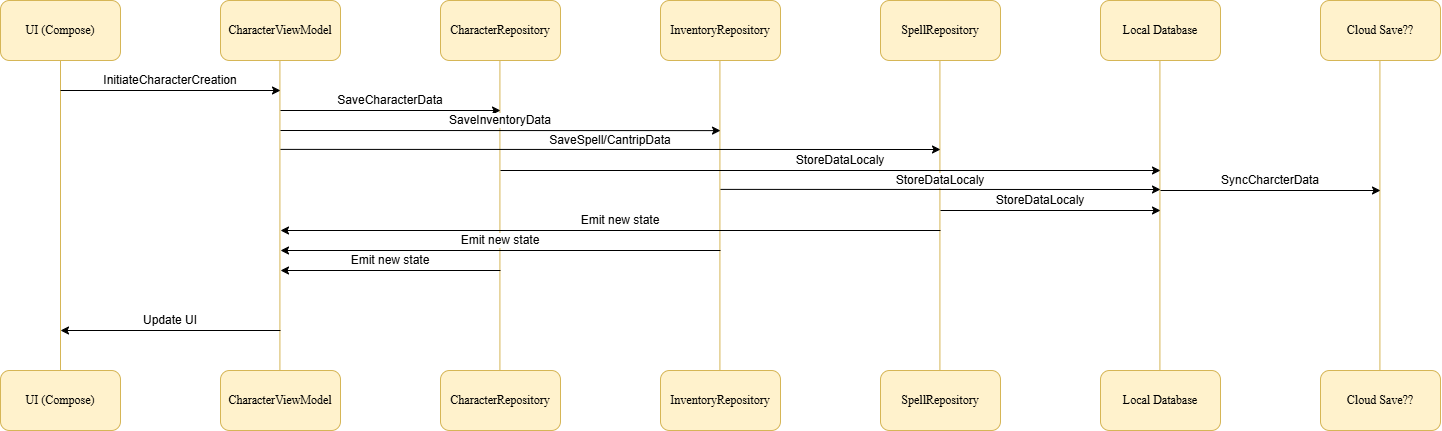

The diagram above was exported from draw.io. Its source (the exported page's mxGraphModel, read from the mxfile embedded in the PNG):
<mxGraphModel dx="2013" dy="1105" grid="1" gridSize="10" guides="1" tooltips="1" connect="1" arrows="1" fold="1" page="0" pageScale="1.5" pageWidth="826" pageHeight="1169" background="none" math="0" shadow="0">
  <root>
    <mxCell id="0" />
    <mxCell id="1" parent="0" />
    <mxCell id="WIuIVBs_hF0NWXu2ZeVx-89" value="UI (Compose)" style="rounded=1;whiteSpace=wrap;html=1;hachureGap=4;fontFamily=Times New Roman;fillColor=#fff2cc;strokeColor=#d6b656;labelBackgroundColor=none;" parent="1" vertex="1">
      <mxGeometry x="-280" y="-190" width="120" height="60" as="geometry" />
    </mxCell>
    <mxCell id="hU0wJJ-H31HnZBjtbFDj-1" value="&lt;span style=&quot;&quot;&gt;CharacterViewModel&lt;/span&gt;" style="rounded=1;whiteSpace=wrap;html=1;hachureGap=4;fontFamily=Times New Roman;fillColor=#fff2cc;strokeColor=#d6b656;labelBackgroundColor=none;" parent="1" vertex="1">
      <mxGeometry x="-60" y="-190" width="120" height="60" as="geometry" />
    </mxCell>
    <mxCell id="m5iS5XdX8yPkt1ZrwGtl-1" value="&lt;span style=&quot;&quot;&gt;CharacterRepository&lt;/span&gt;" style="rounded=1;whiteSpace=wrap;html=1;hachureGap=4;fontFamily=Times New Roman;fillColor=#fff2cc;strokeColor=#d6b656;labelBackgroundColor=none;" vertex="1" parent="1">
      <mxGeometry x="160" y="-190" width="120" height="60" as="geometry" />
    </mxCell>
    <mxCell id="m5iS5XdX8yPkt1ZrwGtl-2" value="&lt;span style=&quot;&quot;&gt;Local Database&lt;/span&gt;" style="rounded=1;whiteSpace=wrap;html=1;hachureGap=4;fontFamily=Times New Roman;fillColor=#fff2cc;strokeColor=#d6b656;labelBackgroundColor=none;" vertex="1" parent="1">
      <mxGeometry x="820" y="-190" width="120" height="60" as="geometry" />
    </mxCell>
    <mxCell id="m5iS5XdX8yPkt1ZrwGtl-3" value="&lt;span style=&quot;&quot;&gt;Cloud Save??&lt;/span&gt;" style="rounded=1;whiteSpace=wrap;html=1;hachureGap=4;fontFamily=Times New Roman;fillColor=#fff2cc;strokeColor=#d6b656;labelBackgroundColor=none;" vertex="1" parent="1">
      <mxGeometry x="1040" y="-190" width="120" height="60" as="geometry" />
    </mxCell>
    <mxCell id="m5iS5XdX8yPkt1ZrwGtl-4" value="UI (Compose)" style="rounded=1;whiteSpace=wrap;html=1;hachureGap=4;fontFamily=Times New Roman;fillColor=#fff2cc;strokeColor=#d6b656;labelBackgroundColor=none;" vertex="1" parent="1">
      <mxGeometry x="-280" y="180" width="120" height="60" as="geometry" />
    </mxCell>
    <mxCell id="m5iS5XdX8yPkt1ZrwGtl-5" value="&lt;span style=&quot;&quot;&gt;CharacterViewModel&lt;/span&gt;" style="rounded=1;whiteSpace=wrap;html=1;hachureGap=4;fontFamily=Times New Roman;fillColor=#fff2cc;strokeColor=#d6b656;labelBackgroundColor=none;" vertex="1" parent="1">
      <mxGeometry x="-60" y="180" width="120" height="60" as="geometry" />
    </mxCell>
    <mxCell id="m5iS5XdX8yPkt1ZrwGtl-6" value="&lt;span style=&quot;&quot;&gt;CharacterRepository&lt;/span&gt;" style="rounded=1;whiteSpace=wrap;html=1;hachureGap=4;fontFamily=Times New Roman;fillColor=#fff2cc;strokeColor=#d6b656;labelBackgroundColor=none;" vertex="1" parent="1">
      <mxGeometry x="160" y="180" width="120" height="60" as="geometry" />
    </mxCell>
    <mxCell id="m5iS5XdX8yPkt1ZrwGtl-7" value="&lt;span style=&quot;&quot;&gt;Local Database&lt;/span&gt;" style="rounded=1;whiteSpace=wrap;html=1;hachureGap=4;fontFamily=Times New Roman;fillColor=#fff2cc;strokeColor=#d6b656;labelBackgroundColor=none;" vertex="1" parent="1">
      <mxGeometry x="820" y="180" width="120" height="60" as="geometry" />
    </mxCell>
    <mxCell id="m5iS5XdX8yPkt1ZrwGtl-8" value="&lt;span style=&quot;&quot;&gt;Cloud Save??&lt;/span&gt;" style="rounded=1;whiteSpace=wrap;html=1;hachureGap=4;fontFamily=Times New Roman;fillColor=#fff2cc;strokeColor=#d6b656;labelBackgroundColor=none;" vertex="1" parent="1">
      <mxGeometry x="1040" y="180" width="120" height="60" as="geometry" />
    </mxCell>
    <mxCell id="m5iS5XdX8yPkt1ZrwGtl-9" value="" style="endArrow=none;html=1;rounded=0;entryX=0.5;entryY=1;entryDx=0;entryDy=0;exitX=0.5;exitY=0;exitDx=0;exitDy=0;fillColor=#fff2cc;strokeColor=#d6b656;labelBackgroundColor=none;fontFamily=Times New Roman;" edge="1" parent="1" source="m5iS5XdX8yPkt1ZrwGtl-4" target="WIuIVBs_hF0NWXu2ZeVx-89">
      <mxGeometry width="50" height="50" relative="1" as="geometry">
        <mxPoint x="-250" y="50" as="sourcePoint" />
        <mxPoint x="-200" as="targetPoint" />
      </mxGeometry>
    </mxCell>
    <mxCell id="m5iS5XdX8yPkt1ZrwGtl-10" value="" style="endArrow=none;html=1;rounded=0;entryX=0.5;entryY=1;entryDx=0;entryDy=0;exitX=0.5;exitY=0;exitDx=0;exitDy=0;fillColor=#fff2cc;strokeColor=#d6b656;labelBackgroundColor=none;fontFamily=Times New Roman;" edge="1" parent="1">
      <mxGeometry width="50" height="50" relative="1" as="geometry">
        <mxPoint x="-0.5900000000000034" y="180" as="sourcePoint" />
        <mxPoint x="-0.5900000000000034" y="-130" as="targetPoint" />
      </mxGeometry>
    </mxCell>
    <mxCell id="m5iS5XdX8yPkt1ZrwGtl-11" value="" style="endArrow=none;html=1;rounded=0;entryX=0.5;entryY=1;entryDx=0;entryDy=0;exitX=0.5;exitY=0;exitDx=0;exitDy=0;fillColor=#fff2cc;strokeColor=#d6b656;labelBackgroundColor=none;fontFamily=Times New Roman;" edge="1" parent="1">
      <mxGeometry width="50" height="50" relative="1" as="geometry">
        <mxPoint x="219.41000000000003" y="180" as="sourcePoint" />
        <mxPoint x="219.41000000000003" y="-130" as="targetPoint" />
      </mxGeometry>
    </mxCell>
    <mxCell id="m5iS5XdX8yPkt1ZrwGtl-12" value="" style="endArrow=none;html=1;rounded=0;entryX=0.5;entryY=1;entryDx=0;entryDy=0;exitX=0.5;exitY=0;exitDx=0;exitDy=0;fillColor=#fff2cc;strokeColor=#d6b656;labelBackgroundColor=none;fontFamily=Times New Roman;" edge="1" parent="1">
      <mxGeometry width="50" height="50" relative="1" as="geometry">
        <mxPoint x="879.4099999999999" y="180" as="sourcePoint" />
        <mxPoint x="879.4099999999999" y="-130" as="targetPoint" />
      </mxGeometry>
    </mxCell>
    <mxCell id="m5iS5XdX8yPkt1ZrwGtl-13" value="" style="endArrow=none;html=1;rounded=0;entryX=0.5;entryY=1;entryDx=0;entryDy=0;exitX=0.5;exitY=0;exitDx=0;exitDy=0;fillColor=#fff2cc;strokeColor=#d6b656;labelBackgroundColor=none;fontFamily=Times New Roman;" edge="1" parent="1">
      <mxGeometry width="50" height="50" relative="1" as="geometry">
        <mxPoint x="1099.4099999999999" y="180" as="sourcePoint" />
        <mxPoint x="1099.4099999999999" y="-130" as="targetPoint" />
      </mxGeometry>
    </mxCell>
    <mxCell id="m5iS5XdX8yPkt1ZrwGtl-14" value="" style="endArrow=classic;html=1;rounded=0;" edge="1" parent="1">
      <mxGeometry width="50" height="50" relative="1" as="geometry">
        <mxPoint x="-220" y="-100" as="sourcePoint" />
        <mxPoint y="-100" as="targetPoint" />
      </mxGeometry>
    </mxCell>
    <mxCell id="m5iS5XdX8yPkt1ZrwGtl-16" value="" style="endArrow=classic;html=1;rounded=0;" edge="1" parent="1">
      <mxGeometry width="50" height="50" relative="1" as="geometry">
        <mxPoint y="-80" as="sourcePoint" />
        <mxPoint x="220" y="-80" as="targetPoint" />
      </mxGeometry>
    </mxCell>
    <mxCell id="m5iS5XdX8yPkt1ZrwGtl-18" value="" style="endArrow=classic;html=1;rounded=0;" edge="1" parent="1">
      <mxGeometry width="50" height="50" relative="1" as="geometry">
        <mxPoint x="880" as="sourcePoint" />
        <mxPoint x="1100" as="targetPoint" />
      </mxGeometry>
    </mxCell>
    <mxCell id="m5iS5XdX8yPkt1ZrwGtl-20" value="InitiateCharacterCreation" style="text;html=1;align=center;verticalAlign=middle;whiteSpace=wrap;rounded=0;labelBackgroundColor=default;" vertex="1" parent="1">
      <mxGeometry x="-180" y="-120" width="140" height="20" as="geometry" />
    </mxCell>
    <mxCell id="m5iS5XdX8yPkt1ZrwGtl-21" value="SaveCharacterData" style="text;html=1;align=center;verticalAlign=middle;whiteSpace=wrap;rounded=0;labelBackgroundColor=default;" vertex="1" parent="1">
      <mxGeometry x="40" y="-100" width="140" height="20" as="geometry" />
    </mxCell>
    <mxCell id="m5iS5XdX8yPkt1ZrwGtl-23" value="SyncCharcterData" style="text;html=1;align=center;verticalAlign=middle;whiteSpace=wrap;rounded=0;labelBackgroundColor=default;" vertex="1" parent="1">
      <mxGeometry x="920" y="-20" width="140" height="20" as="geometry" />
    </mxCell>
    <mxCell id="m5iS5XdX8yPkt1ZrwGtl-24" value="" style="endArrow=classic;html=1;rounded=0;" edge="1" parent="1">
      <mxGeometry width="50" height="50" relative="1" as="geometry">
        <mxPoint y="140" as="sourcePoint" />
        <mxPoint x="-220" y="140" as="targetPoint" />
      </mxGeometry>
    </mxCell>
    <mxCell id="m5iS5XdX8yPkt1ZrwGtl-25" value="Update UI" style="text;html=1;align=center;verticalAlign=middle;whiteSpace=wrap;rounded=0;labelBackgroundColor=default;" vertex="1" parent="1">
      <mxGeometry x="-180" y="120" width="140" height="20" as="geometry" />
    </mxCell>
    <mxCell id="m5iS5XdX8yPkt1ZrwGtl-38" value="&lt;span style=&quot;&quot;&gt;InventoryRepository&lt;/span&gt;" style="rounded=1;whiteSpace=wrap;html=1;hachureGap=4;fontFamily=Times New Roman;fillColor=#fff2cc;strokeColor=#d6b656;labelBackgroundColor=none;" vertex="1" parent="1">
      <mxGeometry x="380" y="-190" width="120" height="60" as="geometry" />
    </mxCell>
    <mxCell id="m5iS5XdX8yPkt1ZrwGtl-39" value="&lt;span style=&quot;&quot;&gt;InventoryRepository&lt;/span&gt;" style="rounded=1;whiteSpace=wrap;html=1;hachureGap=4;fontFamily=Times New Roman;fillColor=#fff2cc;strokeColor=#d6b656;labelBackgroundColor=none;" vertex="1" parent="1">
      <mxGeometry x="380" y="180" width="120" height="60" as="geometry" />
    </mxCell>
    <mxCell id="m5iS5XdX8yPkt1ZrwGtl-40" value="" style="endArrow=none;html=1;rounded=0;entryX=0.5;entryY=1;entryDx=0;entryDy=0;exitX=0.5;exitY=0;exitDx=0;exitDy=0;fillColor=#fff2cc;strokeColor=#d6b656;labelBackgroundColor=none;fontFamily=Times New Roman;" edge="1" parent="1">
      <mxGeometry width="50" height="50" relative="1" as="geometry">
        <mxPoint x="439.41" y="180" as="sourcePoint" />
        <mxPoint x="439.41" y="-130" as="targetPoint" />
      </mxGeometry>
    </mxCell>
    <mxCell id="m5iS5XdX8yPkt1ZrwGtl-41" value="&lt;span style=&quot;&quot;&gt;SpellRepository&lt;/span&gt;" style="rounded=1;whiteSpace=wrap;html=1;hachureGap=4;fontFamily=Times New Roman;fillColor=#fff2cc;strokeColor=#d6b656;labelBackgroundColor=none;" vertex="1" parent="1">
      <mxGeometry x="600" y="-190" width="120" height="60" as="geometry" />
    </mxCell>
    <mxCell id="m5iS5XdX8yPkt1ZrwGtl-42" value="&lt;span style=&quot;&quot;&gt;SpellRepository&lt;/span&gt;" style="rounded=1;whiteSpace=wrap;html=1;hachureGap=4;fontFamily=Times New Roman;fillColor=#fff2cc;strokeColor=#d6b656;labelBackgroundColor=none;" vertex="1" parent="1">
      <mxGeometry x="600" y="180" width="120" height="60" as="geometry" />
    </mxCell>
    <mxCell id="m5iS5XdX8yPkt1ZrwGtl-43" value="" style="endArrow=none;html=1;rounded=0;entryX=0.5;entryY=1;entryDx=0;entryDy=0;exitX=0.5;exitY=0;exitDx=0;exitDy=0;fillColor=#fff2cc;strokeColor=#d6b656;labelBackgroundColor=none;fontFamily=Times New Roman;" edge="1" parent="1">
      <mxGeometry width="50" height="50" relative="1" as="geometry">
        <mxPoint x="659.4100000000001" y="180" as="sourcePoint" />
        <mxPoint x="659.4100000000001" y="-130" as="targetPoint" />
      </mxGeometry>
    </mxCell>
    <mxCell id="m5iS5XdX8yPkt1ZrwGtl-44" value="" style="endArrow=classic;html=1;rounded=0;" edge="1" parent="1">
      <mxGeometry width="50" height="50" relative="1" as="geometry">
        <mxPoint x="220" y="-20" as="sourcePoint" />
        <mxPoint x="880" y="-20" as="targetPoint" />
      </mxGeometry>
    </mxCell>
    <mxCell id="m5iS5XdX8yPkt1ZrwGtl-45" value="StoreDataLocaly" style="text;html=1;align=center;verticalAlign=middle;whiteSpace=wrap;rounded=0;labelBackgroundColor=default;" vertex="1" parent="1">
      <mxGeometry x="490" y="-40" width="140" height="20" as="geometry" />
    </mxCell>
    <mxCell id="m5iS5XdX8yPkt1ZrwGtl-46" value="" style="endArrow=classic;html=1;rounded=0;" edge="1" parent="1">
      <mxGeometry width="50" height="50" relative="1" as="geometry">
        <mxPoint y="-60" as="sourcePoint" />
        <mxPoint x="440" y="-59.89" as="targetPoint" />
      </mxGeometry>
    </mxCell>
    <mxCell id="m5iS5XdX8yPkt1ZrwGtl-47" value="SaveInventoryData" style="text;html=1;align=center;verticalAlign=middle;whiteSpace=wrap;rounded=0;labelBackgroundColor=default;" vertex="1" parent="1">
      <mxGeometry x="150" y="-80" width="140" height="20" as="geometry" />
    </mxCell>
    <mxCell id="m5iS5XdX8yPkt1ZrwGtl-48" value="" style="endArrow=classic;html=1;rounded=0;" edge="1" parent="1">
      <mxGeometry width="50" height="50" relative="1" as="geometry">
        <mxPoint y="-41.11" as="sourcePoint" />
        <mxPoint x="660" y="-41" as="targetPoint" />
      </mxGeometry>
    </mxCell>
    <mxCell id="m5iS5XdX8yPkt1ZrwGtl-49" value="SaveSpell/CantripData" style="text;html=1;align=center;verticalAlign=middle;whiteSpace=wrap;rounded=0;labelBackgroundColor=default;" vertex="1" parent="1">
      <mxGeometry x="260" y="-60" width="140" height="20" as="geometry" />
    </mxCell>
    <mxCell id="m5iS5XdX8yPkt1ZrwGtl-51" value="" style="endArrow=classic;html=1;rounded=0;" edge="1" parent="1">
      <mxGeometry width="50" height="50" relative="1" as="geometry">
        <mxPoint x="440" y="-1.1099999999999994" as="sourcePoint" />
        <mxPoint x="880" y="-1" as="targetPoint" />
      </mxGeometry>
    </mxCell>
    <mxCell id="m5iS5XdX8yPkt1ZrwGtl-52" value="StoreDataLocaly" style="text;html=1;align=center;verticalAlign=middle;whiteSpace=wrap;rounded=0;labelBackgroundColor=default;" vertex="1" parent="1">
      <mxGeometry x="590" y="-20" width="140" height="20" as="geometry" />
    </mxCell>
    <mxCell id="m5iS5XdX8yPkt1ZrwGtl-54" value="" style="endArrow=classic;html=1;rounded=0;" edge="1" parent="1">
      <mxGeometry width="50" height="50" relative="1" as="geometry">
        <mxPoint x="660" y="20" as="sourcePoint" />
        <mxPoint x="880" y="20" as="targetPoint" />
      </mxGeometry>
    </mxCell>
    <mxCell id="m5iS5XdX8yPkt1ZrwGtl-55" value="StoreDataLocaly" style="text;html=1;align=center;verticalAlign=middle;whiteSpace=wrap;rounded=0;labelBackgroundColor=default;" vertex="1" parent="1">
      <mxGeometry x="690" width="140" height="20" as="geometry" />
    </mxCell>
    <mxCell id="m5iS5XdX8yPkt1ZrwGtl-59" value="" style="endArrow=classic;html=1;rounded=0;" edge="1" parent="1">
      <mxGeometry width="50" height="50" relative="1" as="geometry">
        <mxPoint x="660" y="40" as="sourcePoint" />
        <mxPoint y="40" as="targetPoint" />
      </mxGeometry>
    </mxCell>
    <mxCell id="m5iS5XdX8yPkt1ZrwGtl-60" value="" style="endArrow=classic;html=1;rounded=0;" edge="1" parent="1">
      <mxGeometry width="50" height="50" relative="1" as="geometry">
        <mxPoint x="440" y="60" as="sourcePoint" />
        <mxPoint y="60" as="targetPoint" />
      </mxGeometry>
    </mxCell>
    <mxCell id="m5iS5XdX8yPkt1ZrwGtl-61" value="" style="endArrow=classic;html=1;rounded=0;" edge="1" parent="1">
      <mxGeometry width="50" height="50" relative="1" as="geometry">
        <mxPoint x="220" y="80" as="sourcePoint" />
        <mxPoint y="80" as="targetPoint" />
      </mxGeometry>
    </mxCell>
    <mxCell id="m5iS5XdX8yPkt1ZrwGtl-62" value="Emit new state" style="text;html=1;align=center;verticalAlign=middle;whiteSpace=wrap;rounded=0;labelBackgroundColor=default;" vertex="1" parent="1">
      <mxGeometry x="270" y="20" width="140" height="20" as="geometry" />
    </mxCell>
    <mxCell id="m5iS5XdX8yPkt1ZrwGtl-63" value="Emit new state" style="text;html=1;align=center;verticalAlign=middle;whiteSpace=wrap;rounded=0;labelBackgroundColor=default;" vertex="1" parent="1">
      <mxGeometry x="150" y="40" width="140" height="20" as="geometry" />
    </mxCell>
    <mxCell id="m5iS5XdX8yPkt1ZrwGtl-64" value="Emit new state" style="text;html=1;align=center;verticalAlign=middle;whiteSpace=wrap;rounded=0;labelBackgroundColor=default;" vertex="1" parent="1">
      <mxGeometry x="40" y="60" width="140" height="20" as="geometry" />
    </mxCell>
  </root>
</mxGraphModel>